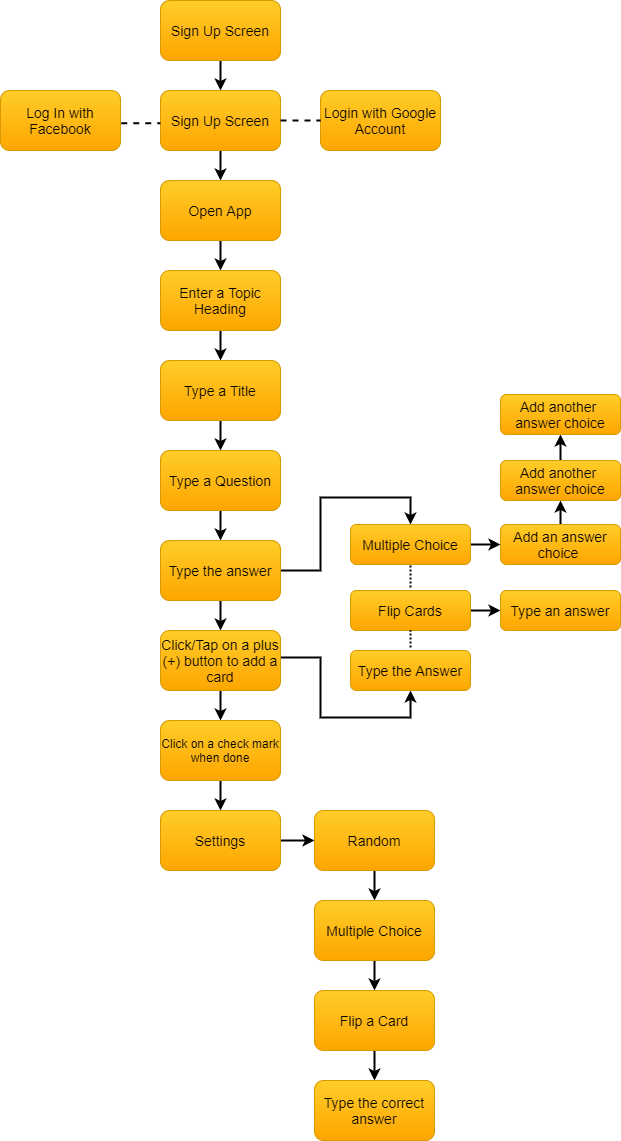

The diagram above was exported from draw.io. Its source (the exported page's mxGraphModel, read from the mxfile embedded in the PNG):
<mxGraphModel dx="1635" dy="2035" grid="1" gridSize="10" guides="1" tooltips="1" connect="1" arrows="1" fold="1" page="1" pageScale="1" pageWidth="827" pageHeight="1169" math="0" shadow="0">
  <root>
    <mxCell id="0" />
    <mxCell id="1" parent="0" />
    <mxCell id="roBN3KzJb565m6hzCZEv-7" value="" style="edgeStyle=orthogonalEdgeStyle;rounded=0;orthogonalLoop=1;jettySize=auto;html=1;strokeWidth=2;" edge="1" parent="1" source="roBN3KzJb565m6hzCZEv-1" target="roBN3KzJb565m6hzCZEv-6">
      <mxGeometry relative="1" as="geometry" />
    </mxCell>
    <mxCell id="roBN3KzJb565m6hzCZEv-1" value="&lt;font style=&quot;font-size: 14px&quot;&gt;Sign Up Screen&lt;/font&gt;" style="rounded=1;whiteSpace=wrap;html=1;fillColor=#ffcd28;strokeColor=#d79b00;gradientColor=#ffa500;" vertex="1" parent="1">
      <mxGeometry x="200" y="-1093" width="120" height="60" as="geometry" />
    </mxCell>
    <mxCell id="roBN3KzJb565m6hzCZEv-2" value="&lt;font style=&quot;font-size: 14px&quot;&gt;Log In with Facebook&lt;/font&gt;" style="rounded=1;whiteSpace=wrap;html=1;fillColor=#ffcd28;strokeColor=#d79b00;gradientColor=#ffa500;" vertex="1" parent="1">
      <mxGeometry x="40" y="-1003" width="120" height="60" as="geometry" />
    </mxCell>
    <mxCell id="roBN3KzJb565m6hzCZEv-16" value="" style="edgeStyle=none;rounded=0;orthogonalLoop=1;jettySize=auto;html=1;strokeWidth=2;" edge="1" parent="1" source="roBN3KzJb565m6hzCZEv-6" target="roBN3KzJb565m6hzCZEv-15">
      <mxGeometry relative="1" as="geometry" />
    </mxCell>
    <mxCell id="roBN3KzJb565m6hzCZEv-6" value="&lt;font style=&quot;font-size: 14px&quot;&gt;Sign Up Screen&lt;/font&gt;" style="rounded=1;whiteSpace=wrap;html=1;fillColor=#ffcd28;strokeColor=#d79b00;gradientColor=#ffa500;" vertex="1" parent="1">
      <mxGeometry x="200" y="-1003" width="120" height="60" as="geometry" />
    </mxCell>
    <mxCell id="roBN3KzJb565m6hzCZEv-8" value="&lt;font style=&quot;font-size: 14px&quot;&gt;Login with Google Account&lt;/font&gt;" style="rounded=1;whiteSpace=wrap;html=1;fillColor=#ffcd28;strokeColor=#d79b00;gradientColor=#ffa500;" vertex="1" parent="1">
      <mxGeometry x="360" y="-1003" width="120" height="60" as="geometry" />
    </mxCell>
    <mxCell id="roBN3KzJb565m6hzCZEv-11" value="" style="endArrow=none;dashed=1;html=1;strokeWidth=2;exitX=1;exitY=0.5;exitDx=0;exitDy=0;entryX=0;entryY=0.5;entryDx=0;entryDy=0;" edge="1" parent="1" source="roBN3KzJb565m6hzCZEv-6" target="roBN3KzJb565m6hzCZEv-8">
      <mxGeometry width="50" height="50" relative="1" as="geometry">
        <mxPoint x="320" y="-783" as="sourcePoint" />
        <mxPoint x="370" y="-833" as="targetPoint" />
      </mxGeometry>
    </mxCell>
    <mxCell id="roBN3KzJb565m6hzCZEv-12" value="" style="endArrow=none;dashed=1;html=1;strokeWidth=2;exitX=1.006;exitY=0.544;exitDx=0;exitDy=0;exitPerimeter=0;entryX=0;entryY=0.547;entryDx=0;entryDy=0;entryPerimeter=0;" edge="1" parent="1" source="roBN3KzJb565m6hzCZEv-2" target="roBN3KzJb565m6hzCZEv-6">
      <mxGeometry width="50" height="50" relative="1" as="geometry">
        <mxPoint x="170" y="-923" as="sourcePoint" />
        <mxPoint x="197" y="-941" as="targetPoint" />
      </mxGeometry>
    </mxCell>
    <mxCell id="roBN3KzJb565m6hzCZEv-13" style="edgeStyle=none;rounded=0;orthogonalLoop=1;jettySize=auto;html=1;entryX=0;entryY=0.5;entryDx=0;entryDy=0;dashed=1;strokeWidth=2;" edge="1" parent="1" source="roBN3KzJb565m6hzCZEv-6" target="roBN3KzJb565m6hzCZEv-6">
      <mxGeometry relative="1" as="geometry" />
    </mxCell>
    <mxCell id="roBN3KzJb565m6hzCZEv-18" value="" style="edgeStyle=none;rounded=0;orthogonalLoop=1;jettySize=auto;html=1;strokeWidth=2;" edge="1" parent="1" source="roBN3KzJb565m6hzCZEv-15" target="roBN3KzJb565m6hzCZEv-17">
      <mxGeometry relative="1" as="geometry" />
    </mxCell>
    <mxCell id="roBN3KzJb565m6hzCZEv-15" value="&lt;font style=&quot;font-size: 14px&quot;&gt;Open App&lt;/font&gt;" style="rounded=1;whiteSpace=wrap;html=1;fillColor=#ffcd28;strokeColor=#d79b00;gradientColor=#ffa500;" vertex="1" parent="1">
      <mxGeometry x="200" y="-913" width="120" height="60" as="geometry" />
    </mxCell>
    <mxCell id="roBN3KzJb565m6hzCZEv-20" value="" style="edgeStyle=none;rounded=0;orthogonalLoop=1;jettySize=auto;html=1;strokeWidth=2;" edge="1" parent="1" source="roBN3KzJb565m6hzCZEv-17" target="roBN3KzJb565m6hzCZEv-19">
      <mxGeometry relative="1" as="geometry" />
    </mxCell>
    <mxCell id="roBN3KzJb565m6hzCZEv-17" value="&lt;font style=&quot;font-size: 14px&quot;&gt;Enter a Topic Heading&lt;/font&gt;" style="rounded=1;whiteSpace=wrap;html=1;fillColor=#ffcd28;strokeColor=#d79b00;gradientColor=#ffa500;" vertex="1" parent="1">
      <mxGeometry x="200" y="-823" width="120" height="60" as="geometry" />
    </mxCell>
    <mxCell id="roBN3KzJb565m6hzCZEv-22" value="" style="edgeStyle=none;rounded=0;orthogonalLoop=1;jettySize=auto;html=1;strokeWidth=2;" edge="1" parent="1" source="roBN3KzJb565m6hzCZEv-19" target="roBN3KzJb565m6hzCZEv-21">
      <mxGeometry relative="1" as="geometry" />
    </mxCell>
    <mxCell id="roBN3KzJb565m6hzCZEv-19" value="&lt;font style=&quot;font-size: 14px&quot;&gt;Type a Title&lt;/font&gt;" style="rounded=1;whiteSpace=wrap;html=1;fillColor=#ffcd28;strokeColor=#d79b00;gradientColor=#ffa500;" vertex="1" parent="1">
      <mxGeometry x="200" y="-733" width="120" height="60" as="geometry" />
    </mxCell>
    <mxCell id="roBN3KzJb565m6hzCZEv-24" value="" style="edgeStyle=none;rounded=0;orthogonalLoop=1;jettySize=auto;html=1;strokeWidth=2;" edge="1" parent="1" source="roBN3KzJb565m6hzCZEv-21" target="roBN3KzJb565m6hzCZEv-23">
      <mxGeometry relative="1" as="geometry" />
    </mxCell>
    <mxCell id="roBN3KzJb565m6hzCZEv-21" value="&lt;font style=&quot;font-size: 14px&quot;&gt;Type a Question&lt;/font&gt;" style="rounded=1;whiteSpace=wrap;html=1;fillColor=#ffcd28;strokeColor=#d79b00;gradientColor=#ffa500;" vertex="1" parent="1">
      <mxGeometry x="200" y="-643" width="120" height="60" as="geometry" />
    </mxCell>
    <mxCell id="roBN3KzJb565m6hzCZEv-28" value="" style="edgeStyle=none;rounded=0;orthogonalLoop=1;jettySize=auto;html=1;strokeWidth=2;" edge="1" parent="1" source="roBN3KzJb565m6hzCZEv-23" target="roBN3KzJb565m6hzCZEv-27">
      <mxGeometry relative="1" as="geometry" />
    </mxCell>
    <mxCell id="roBN3KzJb565m6hzCZEv-73" value="" style="edgeStyle=none;rounded=0;orthogonalLoop=1;jettySize=auto;html=1;strokeWidth=2;exitX=1;exitY=0.5;exitDx=0;exitDy=0;entryX=0.5;entryY=0;entryDx=0;entryDy=0;" edge="1" parent="1" source="roBN3KzJb565m6hzCZEv-23" target="roBN3KzJb565m6hzCZEv-43">
      <mxGeometry relative="1" as="geometry">
        <mxPoint x="450" y="-586" as="targetPoint" />
        <Array as="points">
          <mxPoint x="360" y="-523" />
          <mxPoint x="360" y="-569" />
          <mxPoint x="360" y="-596" />
          <mxPoint x="450" y="-596" />
        </Array>
      </mxGeometry>
    </mxCell>
    <mxCell id="roBN3KzJb565m6hzCZEv-23" value="&lt;font style=&quot;font-size: 14px&quot;&gt;Type the answer&lt;/font&gt;" style="rounded=1;whiteSpace=wrap;html=1;fillColor=#ffcd28;strokeColor=#d79b00;gradientColor=#ffa500;" vertex="1" parent="1">
      <mxGeometry x="200" y="-553" width="120" height="60" as="geometry" />
    </mxCell>
    <mxCell id="roBN3KzJb565m6hzCZEv-32" value="" style="edgeStyle=none;rounded=0;orthogonalLoop=1;jettySize=auto;html=1;strokeWidth=2;" edge="1" parent="1" source="roBN3KzJb565m6hzCZEv-27" target="roBN3KzJb565m6hzCZEv-31">
      <mxGeometry relative="1" as="geometry" />
    </mxCell>
    <mxCell id="roBN3KzJb565m6hzCZEv-74" value="" style="edgeStyle=none;rounded=0;orthogonalLoop=1;jettySize=auto;html=1;strokeWidth=2;exitX=1;exitY=0.45;exitDx=0;exitDy=0;entryX=0.5;entryY=1;entryDx=0;entryDy=0;exitPerimeter=0;" edge="1" parent="1" source="roBN3KzJb565m6hzCZEv-27">
      <mxGeometry relative="1" as="geometry">
        <mxPoint x="319.28" y="-434.67999999999995" as="sourcePoint" />
        <mxPoint x="450" y="-403" as="targetPoint" />
        <Array as="points">
          <mxPoint x="360" y="-436" />
          <mxPoint x="360" y="-376" />
          <mxPoint x="450" y="-376" />
        </Array>
      </mxGeometry>
    </mxCell>
    <mxCell id="roBN3KzJb565m6hzCZEv-27" value="&lt;font style=&quot;font-size: 14px&quot;&gt;Click/Tap on a plus (+) button to add a card&lt;/font&gt;" style="whiteSpace=wrap;html=1;rounded=1;strokeColor=#d79b00;fillColor=#ffcd28;gradientColor=#ffa500;" vertex="1" parent="1">
      <mxGeometry x="200" y="-463" width="120" height="60" as="geometry" />
    </mxCell>
    <mxCell id="roBN3KzJb565m6hzCZEv-34" value="" style="edgeStyle=none;rounded=0;orthogonalLoop=1;jettySize=auto;html=1;strokeWidth=2;" edge="1" parent="1" source="roBN3KzJb565m6hzCZEv-31" target="roBN3KzJb565m6hzCZEv-33">
      <mxGeometry relative="1" as="geometry" />
    </mxCell>
    <mxCell id="roBN3KzJb565m6hzCZEv-31" value="Click on a check mark when done" style="whiteSpace=wrap;html=1;rounded=1;strokeColor=#d79b00;fillColor=#ffcd28;gradientColor=#ffa500;" vertex="1" parent="1">
      <mxGeometry x="200" y="-373" width="120" height="60" as="geometry" />
    </mxCell>
    <mxCell id="roBN3KzJb565m6hzCZEv-36" value="" style="edgeStyle=none;rounded=0;orthogonalLoop=1;jettySize=auto;html=1;strokeWidth=2;" edge="1" parent="1" source="roBN3KzJb565m6hzCZEv-33" target="roBN3KzJb565m6hzCZEv-35">
      <mxGeometry relative="1" as="geometry" />
    </mxCell>
    <mxCell id="roBN3KzJb565m6hzCZEv-33" value="&lt;font style=&quot;font-size: 14px&quot;&gt;Settings&lt;/font&gt;" style="whiteSpace=wrap;html=1;rounded=1;strokeColor=#d79b00;fillColor=#ffcd28;gradientColor=#ffa500;" vertex="1" parent="1">
      <mxGeometry x="200" y="-283" width="120" height="60" as="geometry" />
    </mxCell>
    <mxCell id="roBN3KzJb565m6hzCZEv-38" value="" style="edgeStyle=none;rounded=0;orthogonalLoop=1;jettySize=auto;html=1;strokeWidth=2;" edge="1" parent="1" source="roBN3KzJb565m6hzCZEv-35" target="roBN3KzJb565m6hzCZEv-37">
      <mxGeometry relative="1" as="geometry" />
    </mxCell>
    <mxCell id="roBN3KzJb565m6hzCZEv-35" value="&lt;font style=&quot;font-size: 14px&quot;&gt;Random&lt;/font&gt;" style="whiteSpace=wrap;html=1;rounded=1;strokeColor=#d79b00;fillColor=#ffcd28;gradientColor=#ffa500;" vertex="1" parent="1">
      <mxGeometry x="354" y="-283" width="120" height="60" as="geometry" />
    </mxCell>
    <mxCell id="roBN3KzJb565m6hzCZEv-40" value="" style="edgeStyle=none;rounded=0;orthogonalLoop=1;jettySize=auto;html=1;strokeWidth=2;" edge="1" parent="1" source="roBN3KzJb565m6hzCZEv-37" target="roBN3KzJb565m6hzCZEv-39">
      <mxGeometry relative="1" as="geometry" />
    </mxCell>
    <mxCell id="roBN3KzJb565m6hzCZEv-37" value="&lt;font style=&quot;font-size: 14px&quot;&gt;Multiple Choice&lt;/font&gt;" style="whiteSpace=wrap;html=1;rounded=1;strokeColor=#d79b00;fillColor=#ffcd28;gradientColor=#ffa500;" vertex="1" parent="1">
      <mxGeometry x="354" y="-193" width="120" height="60" as="geometry" />
    </mxCell>
    <mxCell id="roBN3KzJb565m6hzCZEv-42" value="" style="edgeStyle=none;rounded=0;orthogonalLoop=1;jettySize=auto;html=1;strokeWidth=2;" edge="1" parent="1" source="roBN3KzJb565m6hzCZEv-39" target="roBN3KzJb565m6hzCZEv-41">
      <mxGeometry relative="1" as="geometry" />
    </mxCell>
    <mxCell id="roBN3KzJb565m6hzCZEv-39" value="&lt;font style=&quot;font-size: 14px&quot;&gt;Flip a Card&lt;/font&gt;" style="whiteSpace=wrap;html=1;rounded=1;strokeColor=#d79b00;fillColor=#ffcd28;gradientColor=#ffa500;" vertex="1" parent="1">
      <mxGeometry x="354" y="-103" width="120" height="60" as="geometry" />
    </mxCell>
    <mxCell id="roBN3KzJb565m6hzCZEv-41" value="&lt;font style=&quot;font-size: 14px&quot;&gt;Type the correct answer&lt;/font&gt;" style="whiteSpace=wrap;html=1;rounded=1;strokeColor=#d79b00;fillColor=#ffcd28;gradientColor=#ffa500;" vertex="1" parent="1">
      <mxGeometry x="354" y="-13" width="120" height="60" as="geometry" />
    </mxCell>
    <mxCell id="roBN3KzJb565m6hzCZEv-50" value="" style="edgeStyle=none;rounded=0;orthogonalLoop=1;jettySize=auto;html=1;strokeWidth=2;exitX=1;exitY=0.5;exitDx=0;exitDy=0;entryX=0;entryY=0.5;entryDx=0;entryDy=0;" edge="1" parent="1" source="roBN3KzJb565m6hzCZEv-43" target="roBN3KzJb565m6hzCZEv-53">
      <mxGeometry relative="1" as="geometry" />
    </mxCell>
    <mxCell id="roBN3KzJb565m6hzCZEv-43" value="&lt;font style=&quot;font-size: 14px&quot;&gt;Multiple Choice&lt;/font&gt;" style="whiteSpace=wrap;html=1;rounded=1;strokeColor=#d79b00;fillColor=#ffcd28;gradientColor=#ffa500;" vertex="1" parent="1">
      <mxGeometry x="390" y="-569" width="120" height="40" as="geometry" />
    </mxCell>
    <mxCell id="roBN3KzJb565m6hzCZEv-93" value="" style="edgeStyle=none;rounded=0;orthogonalLoop=1;jettySize=auto;html=1;strokeWidth=2;" edge="1" parent="1" source="roBN3KzJb565m6hzCZEv-45" target="roBN3KzJb565m6hzCZEv-92">
      <mxGeometry relative="1" as="geometry" />
    </mxCell>
    <mxCell id="roBN3KzJb565m6hzCZEv-45" value="&lt;font style=&quot;font-size: 14px&quot;&gt;Flip Cards&lt;/font&gt;" style="whiteSpace=wrap;html=1;rounded=1;strokeColor=#d79b00;fillColor=#ffcd28;gradientColor=#ffa500;" vertex="1" parent="1">
      <mxGeometry x="390" y="-503" width="120" height="40" as="geometry" />
    </mxCell>
    <mxCell id="roBN3KzJb565m6hzCZEv-47" value="&lt;font style=&quot;font-size: 14px&quot;&gt;Type the Answer&lt;/font&gt;" style="whiteSpace=wrap;html=1;rounded=1;strokeColor=#d79b00;fillColor=#ffcd28;gradientColor=#ffa500;" vertex="1" parent="1">
      <mxGeometry x="390" y="-443" width="120" height="40" as="geometry" />
    </mxCell>
    <mxCell id="roBN3KzJb565m6hzCZEv-87" value="" style="edgeStyle=none;rounded=0;orthogonalLoop=1;jettySize=auto;html=1;strokeWidth=2;entryX=0.5;entryY=1;entryDx=0;entryDy=0;" edge="1" parent="1" source="roBN3KzJb565m6hzCZEv-53" target="roBN3KzJb565m6hzCZEv-80">
      <mxGeometry relative="1" as="geometry" />
    </mxCell>
    <mxCell id="roBN3KzJb565m6hzCZEv-53" value="&lt;font style=&quot;font-size: 14px&quot;&gt;Add an answer choice&amp;nbsp;&lt;/font&gt;" style="whiteSpace=wrap;html=1;rounded=1;strokeColor=#d79b00;fillColor=#ffcd28;gradientColor=#ffa500;" vertex="1" parent="1">
      <mxGeometry x="540" y="-569" width="120" height="40" as="geometry" />
    </mxCell>
    <mxCell id="roBN3KzJb565m6hzCZEv-75" value="" style="endArrow=none;dashed=1;html=1;strokeWidth=2;entryX=0.5;entryY=1;entryDx=0;entryDy=0;dashPattern=1 1;" edge="1" parent="1" target="roBN3KzJb565m6hzCZEv-45">
      <mxGeometry width="50" height="50" relative="1" as="geometry">
        <mxPoint x="450" y="-446" as="sourcePoint" />
        <mxPoint x="520" y="-506" as="targetPoint" />
      </mxGeometry>
    </mxCell>
    <mxCell id="roBN3KzJb565m6hzCZEv-76" style="edgeStyle=none;rounded=0;orthogonalLoop=1;jettySize=auto;html=1;entryX=0.5;entryY=0;entryDx=0;entryDy=0;strokeWidth=2;" edge="1" parent="1" source="roBN3KzJb565m6hzCZEv-47" target="roBN3KzJb565m6hzCZEv-47">
      <mxGeometry relative="1" as="geometry" />
    </mxCell>
    <mxCell id="roBN3KzJb565m6hzCZEv-77" value="" style="endArrow=none;dashed=1;html=1;strokeWidth=2;dashPattern=1 1;" edge="1" parent="1" target="roBN3KzJb565m6hzCZEv-43">
      <mxGeometry width="50" height="50" relative="1" as="geometry">
        <mxPoint x="450" y="-506" as="sourcePoint" />
        <mxPoint x="490" y="-526" as="targetPoint" />
      </mxGeometry>
    </mxCell>
    <mxCell id="roBN3KzJb565m6hzCZEv-91" value="" style="edgeStyle=none;rounded=0;orthogonalLoop=1;jettySize=auto;html=1;strokeWidth=2;" edge="1" parent="1" source="roBN3KzJb565m6hzCZEv-80" target="roBN3KzJb565m6hzCZEv-90">
      <mxGeometry relative="1" as="geometry" />
    </mxCell>
    <mxCell id="roBN3KzJb565m6hzCZEv-80" value="&lt;font style=&quot;font-size: 14px&quot;&gt;Add another&amp;nbsp; answer&amp;nbsp;&lt;/font&gt;&lt;span style=&quot;font-size: 14px&quot;&gt;choice&lt;/span&gt;" style="whiteSpace=wrap;html=1;rounded=1;strokeColor=#d79b00;fillColor=#ffcd28;gradientColor=#ffa500;" vertex="1" parent="1">
      <mxGeometry x="540" y="-633" width="120" height="40" as="geometry" />
    </mxCell>
    <mxCell id="roBN3KzJb565m6hzCZEv-90" value="&lt;font style=&quot;font-size: 14px&quot;&gt;Add another&amp;nbsp; answer&amp;nbsp;&lt;/font&gt;&lt;span style=&quot;font-size: 14px&quot;&gt;choice&lt;/span&gt;" style="whiteSpace=wrap;html=1;rounded=1;strokeColor=#d79b00;fillColor=#ffcd28;gradientColor=#ffa500;" vertex="1" parent="1">
      <mxGeometry x="540" y="-699" width="120" height="40" as="geometry" />
    </mxCell>
    <mxCell id="roBN3KzJb565m6hzCZEv-92" value="&lt;font style=&quot;font-size: 14px&quot;&gt;Type an answer&lt;/font&gt;" style="whiteSpace=wrap;html=1;rounded=1;strokeColor=#d79b00;fillColor=#ffcd28;gradientColor=#ffa500;" vertex="1" parent="1">
      <mxGeometry x="540" y="-503" width="120" height="40" as="geometry" />
    </mxCell>
  </root>
</mxGraphModel>